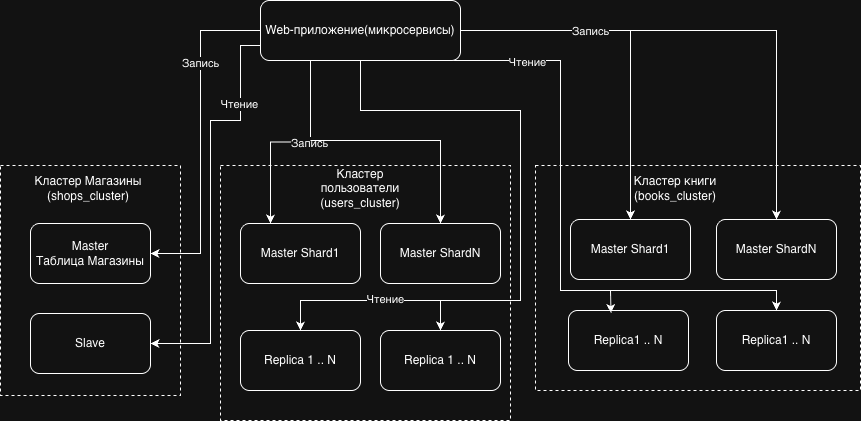

The diagram above was exported from draw.io. Its source (the exported page's mxGraphModel, read from the mxfile embedded in the PNG):
<mxGraphModel dx="875" dy="599" grid="1" gridSize="10" guides="1" tooltips="1" connect="1" arrows="1" fold="1" page="1" pageScale="1" pageWidth="827" pageHeight="1169" math="0" shadow="0">
  <root>
    <mxCell id="0" />
    <mxCell id="1" parent="0" />
    <mxCell id="6a2sZ8xldA_Ldz1mJX_v-25" parent="1" style="rounded=0;whiteSpace=wrap;html=1;fillColor=none;dashed=1;" value="" vertex="1">
      <mxGeometry height="225" width="325" x="605" y="225" as="geometry" />
    </mxCell>
    <mxCell id="6a2sZ8xldA_Ldz1mJX_v-23" parent="1" style="rounded=0;whiteSpace=wrap;html=1;fillColor=none;dashed=1;" value="" vertex="1">
      <mxGeometry height="255" width="290" x="290" y="225" as="geometry" />
    </mxCell>
    <mxCell id="6a2sZ8xldA_Ldz1mJX_v-9" parent="1" style="rounded=0;whiteSpace=wrap;html=1;fillColor=none;dashed=1;" value="" vertex="1">
      <mxGeometry height="230" width="180" x="70" y="225" as="geometry" />
    </mxCell>
    <mxCell id="6a2sZ8xldA_Ldz1mJX_v-1" parent="1" style="rounded=1;whiteSpace=wrap;html=1;" value="Master&lt;div&gt;Таблица Магазины&lt;/div&gt;" vertex="1">
      <mxGeometry height="60" width="120" x="100" y="283" as="geometry" />
    </mxCell>
    <mxCell id="6a2sZ8xldA_Ldz1mJX_v-4" parent="1" style="rounded=1;whiteSpace=wrap;html=1;" value="Slave" vertex="1">
      <mxGeometry height="60" width="120" x="100" y="373" as="geometry" />
    </mxCell>
    <mxCell id="6a2sZ8xldA_Ldz1mJX_v-5" parent="1" style="rounded=1;whiteSpace=wrap;html=1;" value="Replica 1 .. N" vertex="1">
      <mxGeometry height="60" width="120" x="310" y="390" as="geometry" />
    </mxCell>
    <mxCell id="6a2sZ8xldA_Ldz1mJX_v-6" parent="1" style="rounded=1;whiteSpace=wrap;html=1;" value="Replica 1 .. N" vertex="1">
      <mxGeometry height="60" width="120" x="450" y="390" as="geometry" />
    </mxCell>
    <mxCell id="6a2sZ8xldA_Ldz1mJX_v-10" parent="1" style="text;html=1;whiteSpace=wrap;strokeColor=none;fillColor=none;align=center;verticalAlign=middle;rounded=0;" value="Кластер Магазины&lt;div&gt;(shops_cluster)&lt;/div&gt;" vertex="1">
      <mxGeometry height="30" width="110" x="103" y="233" as="geometry" />
    </mxCell>
    <mxCell id="6a2sZ8xldA_Ldz1mJX_v-17" parent="1" style="rounded=1;whiteSpace=wrap;html=1;" value="Master Shard1" vertex="1">
      <mxGeometry height="60" width="120" x="310" y="283" as="geometry" />
    </mxCell>
    <mxCell id="6a2sZ8xldA_Ldz1mJX_v-18" parent="1" style="rounded=1;whiteSpace=wrap;html=1;" value="Replica1 .. N" vertex="1">
      <mxGeometry height="60" width="120" x="638" y="370" as="geometry" />
    </mxCell>
    <mxCell id="6a2sZ8xldA_Ldz1mJX_v-36" edge="1" parent="1" source="6a2sZ8xldA_Ldz1mJX_v-22" style="edgeStyle=orthogonalEdgeStyle;rounded=0;orthogonalLoop=1;jettySize=auto;html=1;exitX=0.25;exitY=1;exitDx=0;exitDy=0;entryX=0.25;entryY=0;entryDx=0;entryDy=0;" target="6a2sZ8xldA_Ldz1mJX_v-17">
      <mxGeometry relative="1" as="geometry" />
    </mxCell>
    <mxCell id="6a2sZ8xldA_Ldz1mJX_v-41" connectable="0" parent="6a2sZ8xldA_Ldz1mJX_v-36" style="edgeLabel;html=1;align=center;verticalAlign=middle;resizable=0;points=[];" value="Запись" vertex="1">
      <mxGeometry relative="1" x="-0.1816" y="1" as="geometry">
        <mxPoint as="offset" />
      </mxGeometry>
    </mxCell>
    <mxCell id="6a2sZ8xldA_Ldz1mJX_v-40" edge="1" parent="1" source="6a2sZ8xldA_Ldz1mJX_v-22" style="edgeStyle=orthogonalEdgeStyle;rounded=0;orthogonalLoop=1;jettySize=auto;html=1;exitX=0.5;exitY=1;exitDx=0;exitDy=0;entryX=0.5;entryY=0;entryDx=0;entryDy=0;" target="6a2sZ8xldA_Ldz1mJX_v-5">
      <mxGeometry relative="1" as="geometry">
        <Array as="points">
          <mxPoint x="430" y="170" />
          <mxPoint x="590" y="170" />
          <mxPoint x="590" y="360" />
          <mxPoint x="370" y="360" />
        </Array>
      </mxGeometry>
    </mxCell>
    <mxCell id="6a2sZ8xldA_Ldz1mJX_v-43" connectable="0" parent="6a2sZ8xldA_Ldz1mJX_v-40" style="edgeLabel;html=1;align=center;verticalAlign=middle;resizable=0;points=[];" value="Чтение" vertex="1">
      <mxGeometry relative="1" x="0.6485" y="-1" as="geometry">
        <mxPoint as="offset" />
      </mxGeometry>
    </mxCell>
    <mxCell id="6a2sZ8xldA_Ldz1mJX_v-45" edge="1" parent="1" source="6a2sZ8xldA_Ldz1mJX_v-22" style="edgeStyle=orthogonalEdgeStyle;rounded=0;orthogonalLoop=1;jettySize=auto;html=1;exitX=1;exitY=0.5;exitDx=0;exitDy=0;" target="6a2sZ8xldA_Ldz1mJX_v-30">
      <mxGeometry relative="1" as="geometry" />
    </mxCell>
    <mxCell id="6a2sZ8xldA_Ldz1mJX_v-48" connectable="0" parent="6a2sZ8xldA_Ldz1mJX_v-45" style="edgeLabel;html=1;align=center;verticalAlign=middle;resizable=0;points=[];" value="Запись" vertex="1">
      <mxGeometry relative="1" x="-0.2768" y="-1" as="geometry">
        <mxPoint as="offset" />
      </mxGeometry>
    </mxCell>
    <mxCell id="6a2sZ8xldA_Ldz1mJX_v-46" edge="1" parent="1" source="6a2sZ8xldA_Ldz1mJX_v-22" style="edgeStyle=orthogonalEdgeStyle;rounded=0;orthogonalLoop=1;jettySize=auto;html=1;exitX=0.75;exitY=1;exitDx=0;exitDy=0;entryX=0.5;entryY=0;entryDx=0;entryDy=0;" target="6a2sZ8xldA_Ldz1mJX_v-28">
      <mxGeometry relative="1" as="geometry">
        <Array as="points">
          <mxPoint x="630" y="120" />
          <mxPoint x="630" y="350" />
          <mxPoint x="846" y="350" />
        </Array>
      </mxGeometry>
    </mxCell>
    <mxCell id="6a2sZ8xldA_Ldz1mJX_v-49" connectable="0" parent="6a2sZ8xldA_Ldz1mJX_v-46" style="edgeLabel;html=1;align=center;verticalAlign=middle;resizable=0;points=[];" value="Чтение" vertex="1">
      <mxGeometry relative="1" x="-0.6222" y="-2" as="geometry">
        <mxPoint as="offset" />
      </mxGeometry>
    </mxCell>
    <mxCell id="6a2sZ8xldA_Ldz1mJX_v-22" parent="1" style="rounded=1;whiteSpace=wrap;html=1;" value="Web-приложение(микросервисы)" vertex="1">
      <mxGeometry height="60" width="200" x="330" y="60" as="geometry" />
    </mxCell>
    <mxCell id="6a2sZ8xldA_Ldz1mJX_v-24" parent="1" style="text;html=1;whiteSpace=wrap;strokeColor=none;fillColor=none;align=center;verticalAlign=middle;rounded=0;" value="Кластер пользователи&lt;div&gt;(users_cluster)&lt;/div&gt;" vertex="1">
      <mxGeometry height="30" width="110" x="375" y="233" as="geometry" />
    </mxCell>
    <mxCell id="6a2sZ8xldA_Ldz1mJX_v-26" parent="1" style="text;html=1;whiteSpace=wrap;strokeColor=none;fillColor=none;align=center;verticalAlign=middle;rounded=0;" value="Кластер книги&lt;div&gt;(books_cluster)&lt;/div&gt;" vertex="1">
      <mxGeometry height="30" width="110" x="690" y="233" as="geometry" />
    </mxCell>
    <mxCell id="6a2sZ8xldA_Ldz1mJX_v-27" parent="1" style="rounded=1;whiteSpace=wrap;html=1;" value="Master ShardN" vertex="1">
      <mxGeometry height="60" width="120" x="786" y="279" as="geometry" />
    </mxCell>
    <mxCell id="6a2sZ8xldA_Ldz1mJX_v-28" parent="1" style="rounded=1;whiteSpace=wrap;html=1;" value="Replica1 .. N" vertex="1">
      <mxGeometry height="60" width="120" x="786" y="370" as="geometry" />
    </mxCell>
    <mxCell id="6a2sZ8xldA_Ldz1mJX_v-29" parent="1" style="rounded=1;whiteSpace=wrap;html=1;" value="Master ShardN" vertex="1">
      <mxGeometry height="60" width="120" x="450" y="283" as="geometry" />
    </mxCell>
    <mxCell id="6a2sZ8xldA_Ldz1mJX_v-30" parent="1" style="rounded=1;whiteSpace=wrap;html=1;" value="Master Shard1" vertex="1">
      <mxGeometry height="60" width="120" x="640" y="279" as="geometry" />
    </mxCell>
    <mxCell id="6a2sZ8xldA_Ldz1mJX_v-31" edge="1" parent="1" source="6a2sZ8xldA_Ldz1mJX_v-22" style="endArrow=classic;html=1;rounded=0;exitX=0;exitY=0.5;exitDx=0;exitDy=0;" target="6a2sZ8xldA_Ldz1mJX_v-1" value="">
      <mxGeometry height="50" relative="1" width="50" as="geometry">
        <Array as="points">
          <mxPoint x="300" y="90" />
          <mxPoint x="270" y="90" />
          <mxPoint x="270" y="160" />
          <mxPoint x="270" y="313" />
        </Array>
        <mxPoint x="490" y="420" as="sourcePoint" />
        <mxPoint x="540" y="370" as="targetPoint" />
      </mxGeometry>
    </mxCell>
    <mxCell id="6a2sZ8xldA_Ldz1mJX_v-34" connectable="0" parent="6a2sZ8xldA_Ldz1mJX_v-31" style="edgeLabel;html=1;align=center;verticalAlign=middle;resizable=0;points=[];" value="Запись" vertex="1">
      <mxGeometry relative="1" x="-0.4419" as="geometry">
        <mxPoint as="offset" />
      </mxGeometry>
    </mxCell>
    <mxCell id="6a2sZ8xldA_Ldz1mJX_v-32" edge="1" parent="1" source="6a2sZ8xldA_Ldz1mJX_v-22" style="endArrow=classic;html=1;rounded=0;exitX=0;exitY=0.75;exitDx=0;exitDy=0;entryX=1;entryY=0.5;entryDx=0;entryDy=0;" target="6a2sZ8xldA_Ldz1mJX_v-4" value="">
      <mxGeometry height="50" relative="1" width="50" as="geometry">
        <Array as="points">
          <mxPoint x="310" y="105" />
          <mxPoint x="310" y="180" />
          <mxPoint x="280" y="180" />
          <mxPoint x="280" y="403" />
        </Array>
        <mxPoint x="410" y="310" as="sourcePoint" />
        <mxPoint x="460" y="260" as="targetPoint" />
      </mxGeometry>
    </mxCell>
    <mxCell id="6a2sZ8xldA_Ldz1mJX_v-35" connectable="0" parent="6a2sZ8xldA_Ldz1mJX_v-32" style="edgeLabel;html=1;align=center;verticalAlign=middle;resizable=0;points=[];" value="Чтение" vertex="1">
      <mxGeometry relative="1" x="-0.618" y="-1" as="geometry">
        <mxPoint as="offset" />
      </mxGeometry>
    </mxCell>
    <mxCell id="6a2sZ8xldA_Ldz1mJX_v-39" edge="1" parent="1" style="endArrow=classic;html=1;rounded=0;entryX=0.5;entryY=0;entryDx=0;entryDy=0;" target="6a2sZ8xldA_Ldz1mJX_v-29" value="">
      <mxGeometry height="50" relative="1" width="50" as="geometry">
        <Array as="points">
          <mxPoint x="510" y="200" />
        </Array>
        <mxPoint x="380" y="200" as="sourcePoint" />
        <mxPoint x="460" y="260" as="targetPoint" />
      </mxGeometry>
    </mxCell>
    <mxCell id="6a2sZ8xldA_Ldz1mJX_v-42" edge="1" parent="1" style="endArrow=classic;html=1;rounded=0;entryX=0.5;entryY=0;entryDx=0;entryDy=0;" target="6a2sZ8xldA_Ldz1mJX_v-6" value="">
      <mxGeometry height="50" relative="1" width="50" as="geometry">
        <mxPoint x="510" y="360" as="sourcePoint" />
        <mxPoint x="460" y="260" as="targetPoint" />
      </mxGeometry>
    </mxCell>
    <mxCell id="6a2sZ8xldA_Ldz1mJX_v-44" edge="1" parent="1" style="endArrow=classic;html=1;rounded=0;entryX=0.5;entryY=0;entryDx=0;entryDy=0;" target="6a2sZ8xldA_Ldz1mJX_v-27" value="">
      <mxGeometry height="50" relative="1" width="50" as="geometry">
        <Array as="points">
          <mxPoint x="846" y="90" />
        </Array>
        <mxPoint x="700" y="90" as="sourcePoint" />
        <mxPoint x="680" y="250" as="targetPoint" />
      </mxGeometry>
    </mxCell>
    <mxCell id="6a2sZ8xldA_Ldz1mJX_v-47" edge="1" parent="1" style="endArrow=classic;html=1;rounded=0;entryX=0.354;entryY=0.043;entryDx=0;entryDy=0;entryPerimeter=0;" target="6a2sZ8xldA_Ldz1mJX_v-18" value="">
      <mxGeometry height="50" relative="1" width="50" as="geometry">
        <mxPoint x="680" y="350" as="sourcePoint" />
        <mxPoint x="680" y="250" as="targetPoint" />
      </mxGeometry>
    </mxCell>
  </root>
</mxGraphModel>